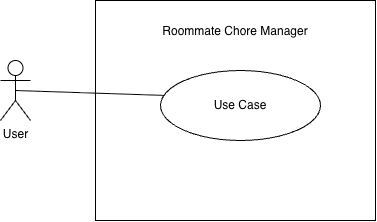

The diagram above was exported from draw.io. Its source (the exported page's mxGraphModel, read from the mxfile embedded in the PNG):
<mxGraphModel dx="803" dy="570" grid="1" gridSize="10" guides="1" tooltips="1" connect="1" arrows="1" fold="1" page="1" pageScale="1" pageWidth="850" pageHeight="1100" math="0" shadow="0">
  <root>
    <mxCell id="0" />
    <mxCell id="1" parent="0" />
    <mxCell id="WXiRTj5XN22wEOrc0i8--1" parent="1" style="rounded=0;whiteSpace=wrap;html=1;" value="Roommate Chore Manager&lt;div&gt;&lt;br&gt;&lt;/div&gt;&lt;div&gt;&lt;br&gt;&lt;/div&gt;&lt;div&gt;&lt;br&gt;&lt;/div&gt;&lt;div&gt;&lt;br&gt;&lt;/div&gt;&lt;div&gt;&lt;br&gt;&lt;/div&gt;&lt;div&gt;&lt;br&gt;&lt;/div&gt;&lt;div&gt;&lt;br&gt;&lt;/div&gt;&lt;div&gt;&lt;br&gt;&lt;/div&gt;&lt;div&gt;&lt;br&gt;&lt;/div&gt;&lt;div&gt;&lt;br&gt;&lt;/div&gt;&lt;div&gt;&lt;br&gt;&lt;/div&gt;" vertex="1">
      <mxGeometry height="220" width="280" x="285" y="150" as="geometry" />
    </mxCell>
    <mxCell id="WXiRTj5XN22wEOrc0i8--2" parent="1" style="shape=umlActor;verticalLabelPosition=bottom;verticalAlign=top;html=1;outlineConnect=0;" value="User" vertex="1">
      <mxGeometry height="60" width="30" x="190" y="210" as="geometry" />
    </mxCell>
    <mxCell id="WXiRTj5XN22wEOrc0i8--4" parent="1" style="ellipse;whiteSpace=wrap;html=1;" value="Use Case" vertex="1">
      <mxGeometry height="70" width="160" x="350" y="220" as="geometry" />
    </mxCell>
    <mxCell id="WXiRTj5XN22wEOrc0i8--5" edge="1" parent="1" source="WXiRTj5XN22wEOrc0i8--2" style="endArrow=none;html=1;rounded=0;entryX=0.026;entryY=0.356;entryDx=0;entryDy=0;entryPerimeter=0;exitX=0.5;exitY=0.5;exitDx=0;exitDy=0;exitPerimeter=0;" target="WXiRTj5XN22wEOrc0i8--4" value="">
      <mxGeometry height="50" relative="1" width="50" as="geometry">
        <mxPoint x="210" y="240" as="sourcePoint" />
        <mxPoint x="260" y="190" as="targetPoint" />
      </mxGeometry>
    </mxCell>
  </root>
</mxGraphModel>